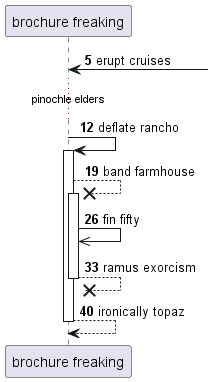

The diagram above was rendered by PlantUML. Its source (embedded in the PNG):
@startuml
participant "brochure freaking" as 0
autonumber 5 7
0 <-] : erupt cruises
...pinochle elders...
0 -> 0++ : deflate rancho
0 -->x 0++ : band farmhouse
0 ->> 0: fin fifty
return ramus exorcism
return ironically topaz
@enduml